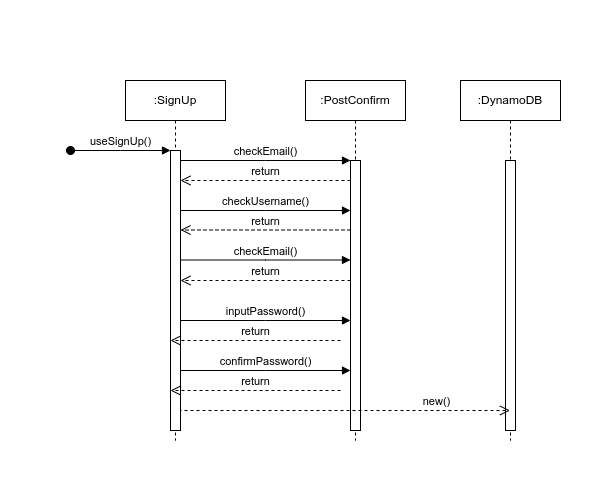

The diagram above was exported from draw.io. Its source (the exported page's mxGraphModel, read from the mxfile embedded in the PNG):
<mxGraphModel dx="706" dy="531" grid="1" gridSize="10" guides="1" tooltips="1" connect="1" arrows="1" fold="1" page="1" pageScale="1" pageWidth="100" pageHeight="100" math="0" shadow="0">
  <root>
    <mxCell id="0" />
    <mxCell id="1" parent="0" />
    <mxCell id="aM9ryv3xv72pqoxQDRHE-1" value=":SignUp" style="shape=umlLifeline;perimeter=lifelinePerimeter;whiteSpace=wrap;html=1;container=0;dropTarget=0;collapsible=0;recursiveResize=0;outlineConnect=0;portConstraint=eastwest;newEdgeStyle={&quot;edgeStyle&quot;:&quot;elbowEdgeStyle&quot;,&quot;elbow&quot;:&quot;vertical&quot;,&quot;curved&quot;:0,&quot;rounded&quot;:0};" parent="1" vertex="1">
      <mxGeometry x="225" y="80" width="100" height="360" as="geometry" />
    </mxCell>
    <mxCell id="aM9ryv3xv72pqoxQDRHE-2" value="" style="html=1;points=[];perimeter=orthogonalPerimeter;outlineConnect=0;targetShapes=umlLifeline;portConstraint=eastwest;newEdgeStyle={&quot;edgeStyle&quot;:&quot;elbowEdgeStyle&quot;,&quot;elbow&quot;:&quot;vertical&quot;,&quot;curved&quot;:0,&quot;rounded&quot;:0};" parent="aM9ryv3xv72pqoxQDRHE-1" vertex="1">
      <mxGeometry x="45" y="70" width="10" height="280" as="geometry" />
    </mxCell>
    <mxCell id="aM9ryv3xv72pqoxQDRHE-3" value="useSignUp()" style="html=1;verticalAlign=bottom;startArrow=oval;endArrow=block;startSize=8;edgeStyle=elbowEdgeStyle;elbow=vertical;curved=0;rounded=0;" parent="aM9ryv3xv72pqoxQDRHE-1" target="aM9ryv3xv72pqoxQDRHE-2" edge="1">
      <mxGeometry relative="1" as="geometry">
        <mxPoint x="-55" y="70" as="sourcePoint" />
      </mxGeometry>
    </mxCell>
    <mxCell id="aM9ryv3xv72pqoxQDRHE-5" value=":PostConfirm" style="shape=umlLifeline;perimeter=lifelinePerimeter;whiteSpace=wrap;html=1;container=0;dropTarget=0;collapsible=0;recursiveResize=0;outlineConnect=0;portConstraint=eastwest;newEdgeStyle={&quot;edgeStyle&quot;:&quot;elbowEdgeStyle&quot;,&quot;elbow&quot;:&quot;vertical&quot;,&quot;curved&quot;:0,&quot;rounded&quot;:0};" parent="1" vertex="1">
      <mxGeometry x="405" y="80" width="100" height="360" as="geometry" />
    </mxCell>
    <mxCell id="aM9ryv3xv72pqoxQDRHE-6" value="" style="html=1;points=[];perimeter=orthogonalPerimeter;outlineConnect=0;targetShapes=umlLifeline;portConstraint=eastwest;newEdgeStyle={&quot;edgeStyle&quot;:&quot;elbowEdgeStyle&quot;,&quot;elbow&quot;:&quot;vertical&quot;,&quot;curved&quot;:0,&quot;rounded&quot;:0};" parent="aM9ryv3xv72pqoxQDRHE-5" vertex="1">
      <mxGeometry x="45" y="80" width="10" height="270" as="geometry" />
    </mxCell>
    <mxCell id="aM9ryv3xv72pqoxQDRHE-7" value="checkEmail()" style="html=1;verticalAlign=bottom;endArrow=block;edgeStyle=elbowEdgeStyle;elbow=vertical;curved=0;rounded=0;" parent="1" source="aM9ryv3xv72pqoxQDRHE-2" target="aM9ryv3xv72pqoxQDRHE-6" edge="1">
      <mxGeometry relative="1" as="geometry">
        <mxPoint x="380" y="170" as="sourcePoint" />
        <Array as="points">
          <mxPoint x="365" y="160" />
        </Array>
      </mxGeometry>
    </mxCell>
    <mxCell id="aM9ryv3xv72pqoxQDRHE-8" value="return" style="html=1;verticalAlign=bottom;endArrow=open;dashed=1;endSize=8;edgeStyle=elbowEdgeStyle;elbow=vertical;curved=0;rounded=0;" parent="1" source="aM9ryv3xv72pqoxQDRHE-6" target="aM9ryv3xv72pqoxQDRHE-2" edge="1">
      <mxGeometry relative="1" as="geometry">
        <mxPoint x="380" y="245" as="targetPoint" />
        <Array as="points">
          <mxPoint x="390" y="180" />
          <mxPoint x="375" y="320" />
        </Array>
      </mxGeometry>
    </mxCell>
    <mxCell id="EisemdnG2cXlUj9iZIOs-1" value=":DynamoDB" style="shape=umlLifeline;perimeter=lifelinePerimeter;whiteSpace=wrap;html=1;container=0;dropTarget=0;collapsible=0;recursiveResize=0;outlineConnect=0;portConstraint=eastwest;newEdgeStyle={&quot;edgeStyle&quot;:&quot;elbowEdgeStyle&quot;,&quot;elbow&quot;:&quot;vertical&quot;,&quot;curved&quot;:0,&quot;rounded&quot;:0};" parent="1" vertex="1">
      <mxGeometry x="560" y="80" width="100" height="360" as="geometry" />
    </mxCell>
    <mxCell id="EisemdnG2cXlUj9iZIOs-2" value="" style="html=1;points=[];perimeter=orthogonalPerimeter;outlineConnect=0;targetShapes=umlLifeline;portConstraint=eastwest;newEdgeStyle={&quot;edgeStyle&quot;:&quot;elbowEdgeStyle&quot;,&quot;elbow&quot;:&quot;vertical&quot;,&quot;curved&quot;:0,&quot;rounded&quot;:0};" parent="EisemdnG2cXlUj9iZIOs-1" vertex="1">
      <mxGeometry x="45" y="80" width="10" height="270" as="geometry" />
    </mxCell>
    <mxCell id="EisemdnG2cXlUj9iZIOs-3" value="new()" style="html=1;verticalAlign=bottom;endArrow=open;dashed=1;endSize=8;edgeStyle=elbowEdgeStyle;elbow=vertical;curved=0;rounded=0;" parent="1" target="EisemdnG2cXlUj9iZIOs-1" edge="1">
      <mxGeometry x="0.5781" relative="1" as="geometry">
        <mxPoint x="445" y="390" as="targetPoint" />
        <Array as="points">
          <mxPoint x="510" y="410" />
          <mxPoint x="385" y="390" />
          <mxPoint x="360" y="380" />
        </Array>
        <mxPoint x="280" y="390" as="sourcePoint" />
        <mxPoint as="offset" />
      </mxGeometry>
    </mxCell>
    <mxCell id="EisemdnG2cXlUj9iZIOs-4" value="checkUsername()" style="html=1;verticalAlign=bottom;endArrow=block;edgeStyle=elbowEdgeStyle;elbow=vertical;curved=0;rounded=0;" parent="1" edge="1">
      <mxGeometry relative="1" as="geometry">
        <mxPoint x="280" y="210" as="sourcePoint" />
        <Array as="points">
          <mxPoint x="365" y="210" />
        </Array>
        <mxPoint x="450" y="210" as="targetPoint" />
      </mxGeometry>
    </mxCell>
    <mxCell id="EisemdnG2cXlUj9iZIOs-5" value="return" style="html=1;verticalAlign=bottom;endArrow=open;dashed=1;endSize=8;edgeStyle=elbowEdgeStyle;elbow=vertical;curved=0;rounded=0;" parent="1" edge="1">
      <mxGeometry relative="1" as="geometry">
        <mxPoint x="280" y="229.5" as="targetPoint" />
        <Array as="points">
          <mxPoint x="390" y="229.5" />
          <mxPoint x="375" y="369.5" />
        </Array>
        <mxPoint x="450" y="229.5" as="sourcePoint" />
      </mxGeometry>
    </mxCell>
    <mxCell id="EisemdnG2cXlUj9iZIOs-7" value="checkEmail()" style="html=1;verticalAlign=bottom;endArrow=block;edgeStyle=elbowEdgeStyle;elbow=vertical;curved=0;rounded=0;" parent="1" edge="1">
      <mxGeometry relative="1" as="geometry">
        <mxPoint x="280" y="259.5" as="sourcePoint" />
        <Array as="points">
          <mxPoint x="365" y="259.5" />
        </Array>
        <mxPoint x="450" y="259.5" as="targetPoint" />
      </mxGeometry>
    </mxCell>
    <mxCell id="EisemdnG2cXlUj9iZIOs-9" value="inputPassword()" style="html=1;verticalAlign=bottom;endArrow=block;edgeStyle=elbowEdgeStyle;elbow=vertical;curved=0;rounded=0;" parent="1" edge="1">
      <mxGeometry relative="1" as="geometry">
        <mxPoint x="280" y="320" as="sourcePoint" />
        <Array as="points">
          <mxPoint x="365" y="320" />
        </Array>
        <mxPoint x="450" y="320" as="targetPoint" />
      </mxGeometry>
    </mxCell>
    <mxCell id="EisemdnG2cXlUj9iZIOs-10" value="return" style="html=1;verticalAlign=bottom;endArrow=open;dashed=1;endSize=8;edgeStyle=elbowEdgeStyle;elbow=vertical;curved=0;rounded=0;" parent="1" edge="1">
      <mxGeometry relative="1" as="geometry">
        <mxPoint x="280" y="280" as="targetPoint" />
        <Array as="points">
          <mxPoint x="390" y="280" />
          <mxPoint x="375" y="420" />
        </Array>
        <mxPoint x="450" y="280" as="sourcePoint" />
      </mxGeometry>
    </mxCell>
    <mxCell id="EisemdnG2cXlUj9iZIOs-11" value="confirmPassword()" style="html=1;verticalAlign=bottom;endArrow=block;edgeStyle=elbowEdgeStyle;elbow=vertical;curved=0;rounded=0;" parent="1" edge="1">
      <mxGeometry relative="1" as="geometry">
        <mxPoint x="280" y="370" as="sourcePoint" />
        <Array as="points">
          <mxPoint x="365" y="370" />
        </Array>
        <mxPoint x="450" y="370" as="targetPoint" />
      </mxGeometry>
    </mxCell>
    <mxCell id="EisemdnG2cXlUj9iZIOs-12" value="return" style="html=1;verticalAlign=bottom;endArrow=open;dashed=1;endSize=8;edgeStyle=elbowEdgeStyle;elbow=vertical;curved=0;rounded=0;" parent="1" edge="1">
      <mxGeometry relative="1" as="geometry">
        <mxPoint x="270" y="340" as="targetPoint" />
        <Array as="points">
          <mxPoint x="380" y="340" />
          <mxPoint x="365" y="480" />
        </Array>
        <mxPoint x="440" y="340" as="sourcePoint" />
      </mxGeometry>
    </mxCell>
    <mxCell id="EisemdnG2cXlUj9iZIOs-13" value="return" style="html=1;verticalAlign=bottom;endArrow=open;dashed=1;endSize=8;edgeStyle=elbowEdgeStyle;elbow=vertical;curved=0;rounded=0;" parent="1" edge="1">
      <mxGeometry relative="1" as="geometry">
        <mxPoint x="270" y="390" as="targetPoint" />
        <Array as="points">
          <mxPoint x="380" y="390" />
          <mxPoint x="365" y="530" />
        </Array>
        <mxPoint x="440" y="390" as="sourcePoint" />
      </mxGeometry>
    </mxCell>
  </root>
</mxGraphModel>